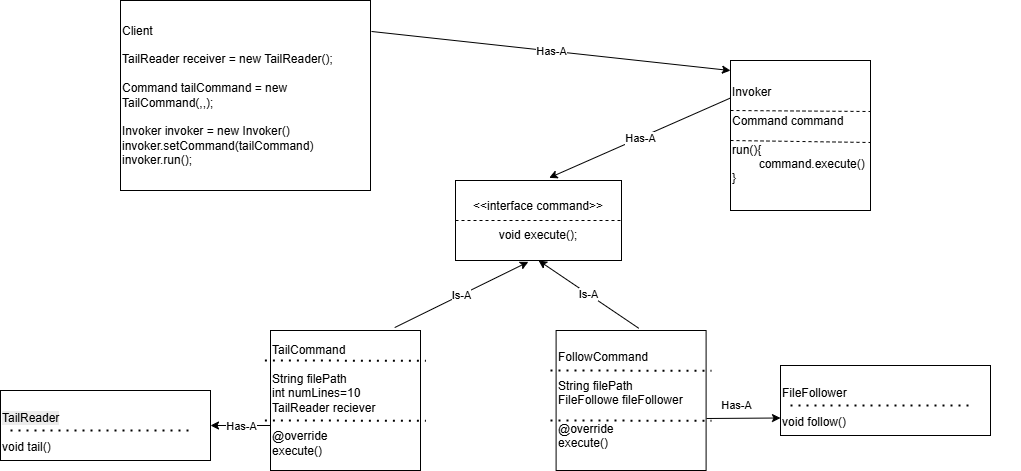

The diagram above was exported from draw.io. Its source (the exported page's mxGraphModel, read from the mxfile embedded in the PNG):
<mxGraphModel dx="1871" dy="1704" grid="1" gridSize="10" guides="1" tooltips="1" connect="1" arrows="1" fold="1" page="1" pageScale="1" pageWidth="827" pageHeight="1169" math="0" shadow="0">
  <root>
    <mxCell id="0" />
    <mxCell id="1" parent="0" />
    <mxCell id="U-2a8UzBFIQLa8lUDMsl-1" value="&amp;lt;&amp;lt;interface command&amp;gt;&amp;gt;&lt;div&gt;&lt;br&gt;&lt;/div&gt;&lt;div&gt;void execute();&lt;/div&gt;" style="rounded=0;whiteSpace=wrap;html=1;" vertex="1" parent="1">
      <mxGeometry x="295" y="110" width="166" height="80" as="geometry" />
    </mxCell>
    <mxCell id="U-2a8UzBFIQLa8lUDMsl-2" value="" style="endArrow=none;dashed=1;html=1;rounded=0;exitX=0;exitY=0.5;exitDx=0;exitDy=0;entryX=1;entryY=0.5;entryDx=0;entryDy=0;" edge="1" parent="1" source="U-2a8UzBFIQLa8lUDMsl-1" target="U-2a8UzBFIQLa8lUDMsl-1">
      <mxGeometry width="50" height="50" relative="1" as="geometry">
        <mxPoint x="390" y="310" as="sourcePoint" />
        <mxPoint x="440" y="260" as="targetPoint" />
      </mxGeometry>
    </mxCell>
    <mxCell id="U-2a8UzBFIQLa8lUDMsl-3" value="TailCommand&lt;div&gt;&lt;br&gt;&lt;/div&gt;&lt;div&gt;String filePath&lt;/div&gt;&lt;div&gt;int numLines=10&lt;/div&gt;&lt;div&gt;TailReader reciever&lt;/div&gt;&lt;div&gt;&lt;br&gt;&lt;/div&gt;&lt;div&gt;@override&lt;/div&gt;&lt;div&gt;execute()&lt;/div&gt;" style="rounded=0;whiteSpace=wrap;html=1;align=left;" vertex="1" parent="1">
      <mxGeometry x="110" y="260" width="150" height="140" as="geometry" />
    </mxCell>
    <mxCell id="U-2a8UzBFIQLa8lUDMsl-4" value="" style="endArrow=none;dashed=1;html=1;dashPattern=1 3;strokeWidth=2;rounded=0;entryX=1.008;entryY=0.191;entryDx=0;entryDy=0;entryPerimeter=0;" edge="1" parent="1">
      <mxGeometry width="50" height="50" relative="1" as="geometry">
        <mxPoint x="104.4" y="290" as="sourcePoint" />
        <mxPoint x="265.6" y="290" as="targetPoint" />
        <Array as="points">
          <mxPoint x="265.4" y="290.26" />
        </Array>
      </mxGeometry>
    </mxCell>
    <mxCell id="U-2a8UzBFIQLa8lUDMsl-5" value="" style="endArrow=none;dashed=1;html=1;dashPattern=1 3;strokeWidth=2;rounded=0;entryX=1.008;entryY=0.191;entryDx=0;entryDy=0;entryPerimeter=0;" edge="1" parent="1">
      <mxGeometry width="50" height="50" relative="1" as="geometry">
        <mxPoint x="104.4" y="350" as="sourcePoint" />
        <mxPoint x="265.6" y="350" as="targetPoint" />
        <Array as="points">
          <mxPoint x="265.4" y="350.26" />
        </Array>
      </mxGeometry>
    </mxCell>
    <mxCell id="U-2a8UzBFIQLa8lUDMsl-6" value="FollowCommand&lt;div&gt;&lt;br&gt;&lt;/div&gt;&lt;div&gt;String filePath&lt;/div&gt;&lt;div&gt;FileFollowe fileFollower&lt;/div&gt;&lt;div&gt;&lt;br&gt;&lt;/div&gt;&lt;div&gt;@override&lt;/div&gt;&lt;div&gt;execute()&lt;/div&gt;" style="rounded=0;whiteSpace=wrap;html=1;align=left;" vertex="1" parent="1">
      <mxGeometry x="395.6" y="260" width="150" height="140" as="geometry" />
    </mxCell>
    <mxCell id="U-2a8UzBFIQLa8lUDMsl-7" value="" style="endArrow=none;dashed=1;html=1;dashPattern=1 3;strokeWidth=2;rounded=0;entryX=1.008;entryY=0.191;entryDx=0;entryDy=0;entryPerimeter=0;" edge="1" parent="1">
      <mxGeometry width="50" height="50" relative="1" as="geometry">
        <mxPoint x="390" y="300" as="sourcePoint" />
        <mxPoint x="551.2" y="300" as="targetPoint" />
        <Array as="points">
          <mxPoint x="551" y="300.26" />
        </Array>
      </mxGeometry>
    </mxCell>
    <mxCell id="U-2a8UzBFIQLa8lUDMsl-8" value="" style="endArrow=none;dashed=1;html=1;dashPattern=1 3;strokeWidth=2;rounded=0;entryX=1.008;entryY=0.191;entryDx=0;entryDy=0;entryPerimeter=0;" edge="1" parent="1">
      <mxGeometry width="50" height="50" relative="1" as="geometry">
        <mxPoint x="390" y="350" as="sourcePoint" />
        <mxPoint x="551.2" y="350" as="targetPoint" />
        <Array as="points">
          <mxPoint x="551" y="350.26" />
        </Array>
      </mxGeometry>
    </mxCell>
    <mxCell id="U-2a8UzBFIQLa8lUDMsl-11" value="&lt;br&gt;&lt;span style=&quot;color: rgb(0, 0, 0); font-family: Helvetica; font-size: 12px; font-style: normal; font-variant-ligatures: normal; font-variant-caps: normal; font-weight: 400; letter-spacing: normal; orphans: 2; text-align: left; text-indent: 0px; text-transform: none; widows: 2; word-spacing: 0px; -webkit-text-stroke-width: 0px; white-space: normal; background-color: rgb(236, 236, 236); text-decoration-thickness: initial; text-decoration-style: initial; text-decoration-color: initial; float: none; display: inline !important;&quot;&gt;TailReader&lt;/span&gt;&lt;br&gt;&lt;br&gt;&lt;div&gt;void tail()&lt;/div&gt;" style="rounded=0;whiteSpace=wrap;html=1;align=left;" vertex="1" parent="1">
      <mxGeometry x="-160" y="320" width="210" height="70" as="geometry" />
    </mxCell>
    <mxCell id="U-2a8UzBFIQLa8lUDMsl-12" value="" style="endArrow=none;dashed=1;html=1;dashPattern=1 3;strokeWidth=2;rounded=0;" edge="1" parent="1">
      <mxGeometry width="50" height="50" relative="1" as="geometry">
        <mxPoint x="-150" y="360" as="sourcePoint" />
        <mxPoint x="30" y="360" as="targetPoint" />
      </mxGeometry>
    </mxCell>
    <mxCell id="U-2a8UzBFIQLa8lUDMsl-14" value="" style="endArrow=classic;html=1;rounded=0;" edge="1" parent="1">
      <mxGeometry relative="1" as="geometry">
        <mxPoint x="110" y="355" as="sourcePoint" />
        <mxPoint x="50" y="355" as="targetPoint" />
      </mxGeometry>
    </mxCell>
    <mxCell id="U-2a8UzBFIQLa8lUDMsl-15" value="Has-A" style="edgeLabel;resizable=0;html=1;;align=center;verticalAlign=middle;" connectable="0" vertex="1" parent="U-2a8UzBFIQLa8lUDMsl-14">
      <mxGeometry relative="1" as="geometry" />
    </mxCell>
    <mxCell id="U-2a8UzBFIQLa8lUDMsl-16" value="&lt;br&gt;FileFollower&lt;br&gt;&lt;br&gt;&lt;div&gt;void follow()&lt;/div&gt;" style="rounded=0;whiteSpace=wrap;html=1;align=left;" vertex="1" parent="1">
      <mxGeometry x="620" y="295" width="210" height="70" as="geometry" />
    </mxCell>
    <mxCell id="U-2a8UzBFIQLa8lUDMsl-17" value="" style="endArrow=none;dashed=1;html=1;dashPattern=1 3;strokeWidth=2;rounded=0;" edge="1" parent="1">
      <mxGeometry width="50" height="50" relative="1" as="geometry">
        <mxPoint x="630" y="335" as="sourcePoint" />
        <mxPoint x="810" y="335" as="targetPoint" />
      </mxGeometry>
    </mxCell>
    <mxCell id="U-2a8UzBFIQLa8lUDMsl-18" value="Has-A" style="edgeLabel;resizable=0;html=1;;align=center;verticalAlign=middle;" connectable="0" vertex="1" parent="1">
      <mxGeometry x="860" y="330" as="geometry">
        <mxPoint x="-285" y="4" as="offset" />
      </mxGeometry>
    </mxCell>
    <mxCell id="U-2a8UzBFIQLa8lUDMsl-20" value="" style="endArrow=classic;html=1;rounded=0;entryX=0;entryY=0.75;entryDx=0;entryDy=0;" edge="1" parent="1" target="U-2a8UzBFIQLa8lUDMsl-16">
      <mxGeometry width="50" height="50" relative="1" as="geometry">
        <mxPoint x="546" y="348" as="sourcePoint" />
        <mxPoint x="595.6" y="305" as="targetPoint" />
      </mxGeometry>
    </mxCell>
    <mxCell id="U-2a8UzBFIQLa8lUDMsl-21" value="Invoker&lt;div&gt;&lt;br&gt;&lt;/div&gt;&lt;div&gt;Command command&lt;/div&gt;&lt;div&gt;&lt;br&gt;&lt;/div&gt;&lt;div&gt;run(){&lt;/div&gt;&lt;div&gt;&lt;span style=&quot;white-space: pre;&quot;&gt;&#09;&lt;/span&gt;command.execute()&lt;br&gt;&lt;/div&gt;&lt;div&gt;}&lt;/div&gt;" style="rounded=0;whiteSpace=wrap;html=1;align=left;" vertex="1" parent="1">
      <mxGeometry x="570" y="-10" width="140" height="150" as="geometry" />
    </mxCell>
    <mxCell id="U-2a8UzBFIQLa8lUDMsl-22" value="" style="endArrow=none;dashed=1;html=1;rounded=0;entryX=0.996;entryY=0.34;entryDx=0;entryDy=0;entryPerimeter=0;" edge="1" parent="1" target="U-2a8UzBFIQLa8lUDMsl-21">
      <mxGeometry width="50" height="50" relative="1" as="geometry">
        <mxPoint x="570" y="40" as="sourcePoint" />
        <mxPoint x="690" y="40" as="targetPoint" />
      </mxGeometry>
    </mxCell>
    <mxCell id="U-2a8UzBFIQLa8lUDMsl-24" value="" style="endArrow=none;dashed=1;html=1;rounded=0;" edge="1" parent="1">
      <mxGeometry width="50" height="50" relative="1" as="geometry">
        <mxPoint x="570" y="70" as="sourcePoint" />
        <mxPoint x="710" y="72" as="targetPoint" />
      </mxGeometry>
    </mxCell>
    <mxCell id="U-2a8UzBFIQLa8lUDMsl-25" value="" style="endArrow=classic;html=1;rounded=0;exitX=0;exitY=0.25;exitDx=0;exitDy=0;entryX=0.564;entryY=-0.033;entryDx=0;entryDy=0;entryPerimeter=0;" edge="1" parent="1" source="U-2a8UzBFIQLa8lUDMsl-21" target="U-2a8UzBFIQLa8lUDMsl-1">
      <mxGeometry relative="1" as="geometry">
        <mxPoint x="390" y="220" as="sourcePoint" />
        <mxPoint x="490" y="220" as="targetPoint" />
      </mxGeometry>
    </mxCell>
    <mxCell id="U-2a8UzBFIQLa8lUDMsl-26" value="Has-A" style="edgeLabel;resizable=0;html=1;;align=center;verticalAlign=middle;" connectable="0" vertex="1" parent="U-2a8UzBFIQLa8lUDMsl-25">
      <mxGeometry relative="1" as="geometry" />
    </mxCell>
    <mxCell id="U-2a8UzBFIQLa8lUDMsl-28" value="" style="endArrow=classic;html=1;rounded=0;exitX=0.828;exitY=-0.021;exitDx=0;exitDy=0;exitPerimeter=0;entryX=0.439;entryY=1.017;entryDx=0;entryDy=0;entryPerimeter=0;" edge="1" parent="1" source="U-2a8UzBFIQLa8lUDMsl-3" target="U-2a8UzBFIQLa8lUDMsl-1">
      <mxGeometry relative="1" as="geometry">
        <mxPoint x="390" y="220" as="sourcePoint" />
        <mxPoint x="370" y="200" as="targetPoint" />
      </mxGeometry>
    </mxCell>
    <mxCell id="U-2a8UzBFIQLa8lUDMsl-29" value="Is-A" style="edgeLabel;resizable=0;html=1;;align=center;verticalAlign=middle;" connectable="0" vertex="1" parent="U-2a8UzBFIQLa8lUDMsl-28">
      <mxGeometry relative="1" as="geometry" />
    </mxCell>
    <mxCell id="U-2a8UzBFIQLa8lUDMsl-30" value="" style="endArrow=classic;html=1;rounded=0;exitX=0.551;exitY=-0.016;exitDx=0;exitDy=0;exitPerimeter=0;entryX=0.5;entryY=1;entryDx=0;entryDy=0;" edge="1" parent="1" source="U-2a8UzBFIQLa8lUDMsl-6" target="U-2a8UzBFIQLa8lUDMsl-1">
      <mxGeometry relative="1" as="geometry">
        <mxPoint x="244" y="267" as="sourcePoint" />
        <mxPoint x="378" y="201" as="targetPoint" />
      </mxGeometry>
    </mxCell>
    <mxCell id="U-2a8UzBFIQLa8lUDMsl-31" value="Is-A" style="edgeLabel;resizable=0;html=1;;align=center;verticalAlign=middle;" connectable="0" vertex="1" parent="U-2a8UzBFIQLa8lUDMsl-30">
      <mxGeometry relative="1" as="geometry" />
    </mxCell>
    <mxCell id="U-2a8UzBFIQLa8lUDMsl-32" value="Client&lt;div&gt;&lt;br&gt;&lt;/div&gt;&lt;div&gt;TailReader receiver = new TailReader();&lt;/div&gt;&lt;div&gt;&lt;br&gt;&lt;/div&gt;&lt;div&gt;Command tailCommand = new TailCommand(,,);&lt;/div&gt;&lt;div&gt;&lt;br&gt;&lt;/div&gt;&lt;div&gt;Invoker invoker = new Invoker()&lt;/div&gt;&lt;div&gt;invoker.setCommand(tailCommand)&lt;/div&gt;&lt;div&gt;invoker.run();&lt;/div&gt;" style="rounded=0;whiteSpace=wrap;html=1;align=left;" vertex="1" parent="1">
      <mxGeometry x="-40" y="-70" width="250" height="190" as="geometry" />
    </mxCell>
    <mxCell id="U-2a8UzBFIQLa8lUDMsl-37" value="" style="endArrow=classic;html=1;rounded=0;exitX=1.004;exitY=0.163;exitDx=0;exitDy=0;exitPerimeter=0;entryX=0;entryY=0.067;entryDx=0;entryDy=0;entryPerimeter=0;" edge="1" parent="1" source="U-2a8UzBFIQLa8lUDMsl-32" target="U-2a8UzBFIQLa8lUDMsl-21">
      <mxGeometry relative="1" as="geometry">
        <mxPoint x="355" y="24.5" as="sourcePoint" />
        <mxPoint x="295" y="24.5" as="targetPoint" />
      </mxGeometry>
    </mxCell>
    <mxCell id="U-2a8UzBFIQLa8lUDMsl-38" value="Has-A" style="edgeLabel;resizable=0;html=1;;align=center;verticalAlign=middle;" connectable="0" vertex="1" parent="U-2a8UzBFIQLa8lUDMsl-37">
      <mxGeometry relative="1" as="geometry" />
    </mxCell>
  </root>
</mxGraphModel>